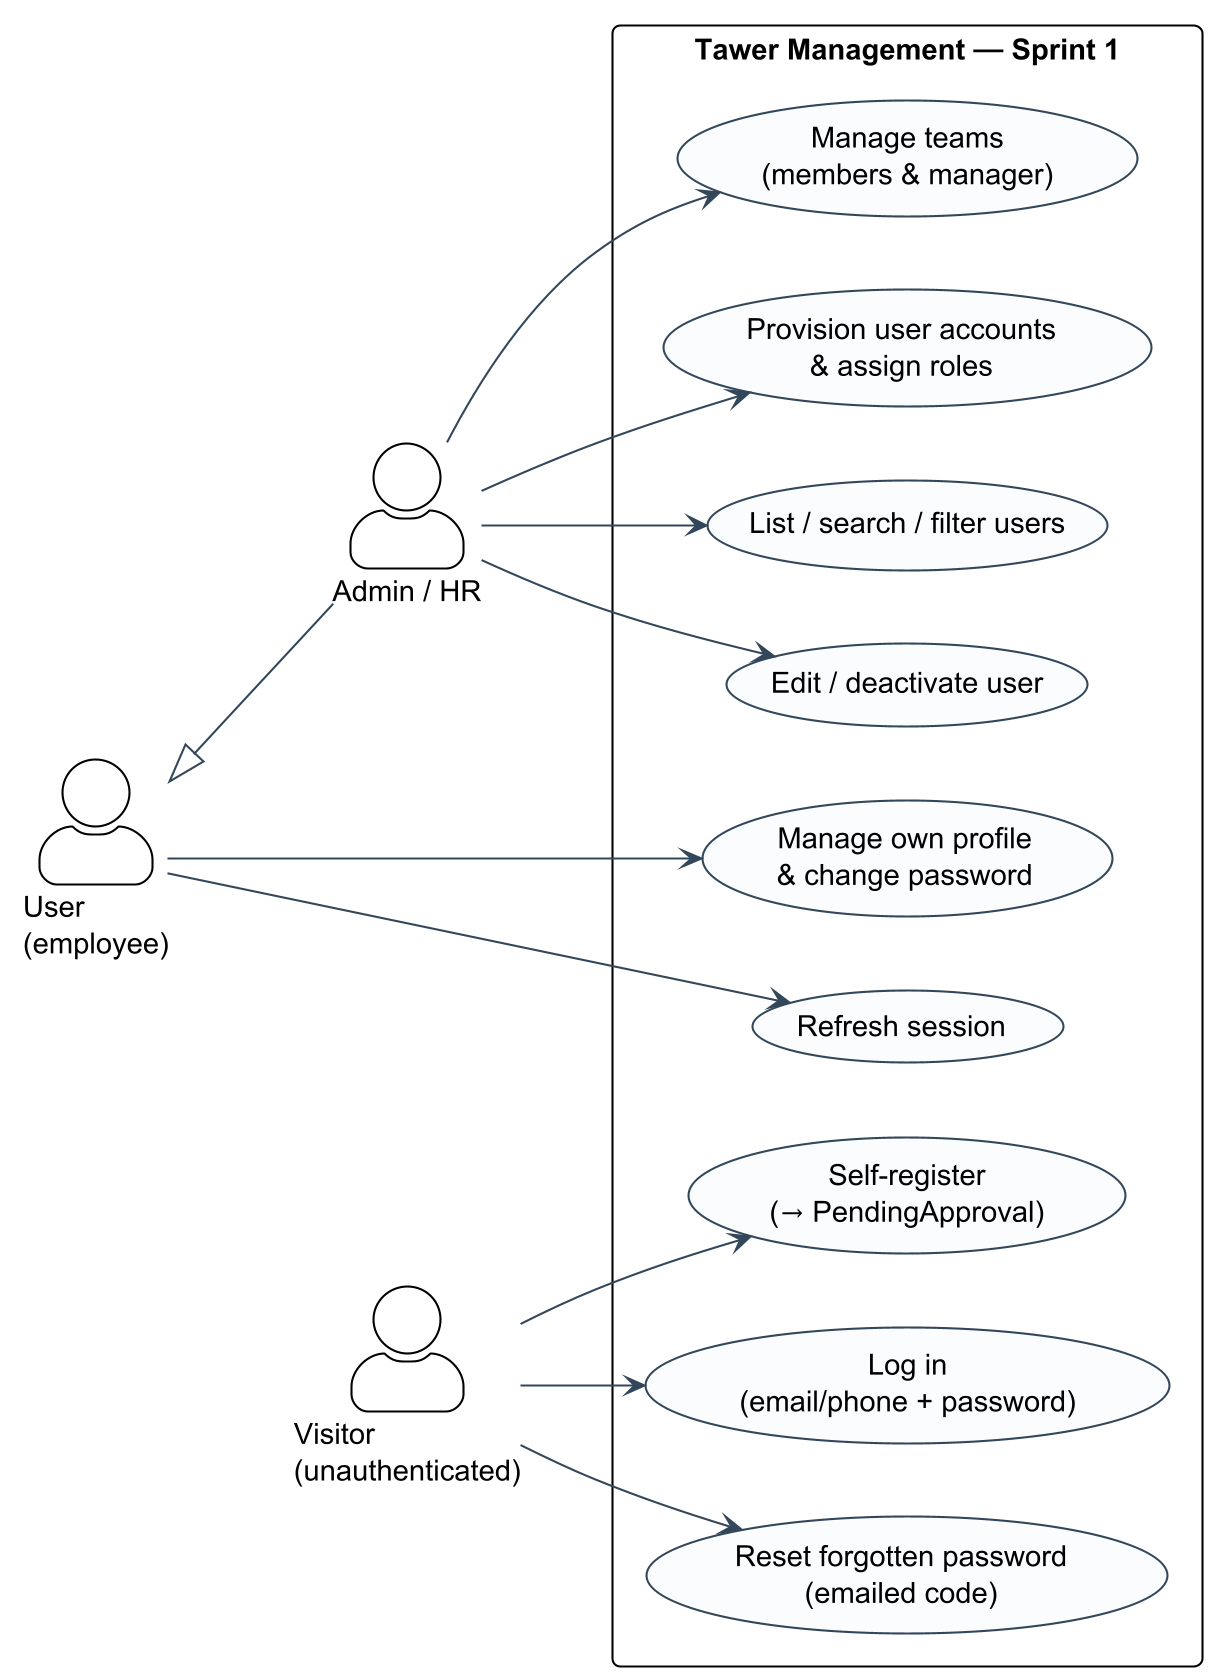

The diagram above was rendered by PlantUML. Its source (embedded in the PNG):
@startuml
skinparamlocked dpi 200
!theme plain
skinparam backgroundColor transparent
skinparam shadowing false
skinparam roundcorner 8
skinparam defaultFontName "Helvetica"
skinparam classAttributeIconSize 0
skinparam ArrowColor #33475b
skinparam actorStyle awesome
skinparam usecase {
  BackgroundColor #FBFCFE
  BorderColor #33475b
}
left to right direction

actor "Visitor\n(unauthenticated)" as Visitor
actor "User\n(employee)" as User
actor "Admin / HR" as Admin

rectangle "Tawer Management — Sprint 1" {
  usecase "Self-register\n(→ PendingApproval)" as UC_Reg
  usecase "Log in\n(email/phone + password)" as UC_Login
  usecase "Reset forgotten password\n(emailed code)" as UC_Reset
  usecase "Manage own profile\n& change password" as UC_Self
  usecase "Refresh session" as UC_Refresh
  usecase "Provision user accounts\n& assign roles" as UC_Provision
  usecase "List / search / filter users" as UC_List
  usecase "Edit / deactivate user" as UC_Edit
  usecase "Manage teams\n(members & manager)" as UC_Teams
}

Visitor --> UC_Reg
Visitor --> UC_Login
Visitor --> UC_Reset

User --> UC_Self
User --> UC_Refresh

Admin --> UC_Provision
Admin --> UC_List
Admin --> UC_Edit
Admin --> UC_Teams

Admin -up-|> User
@enduml